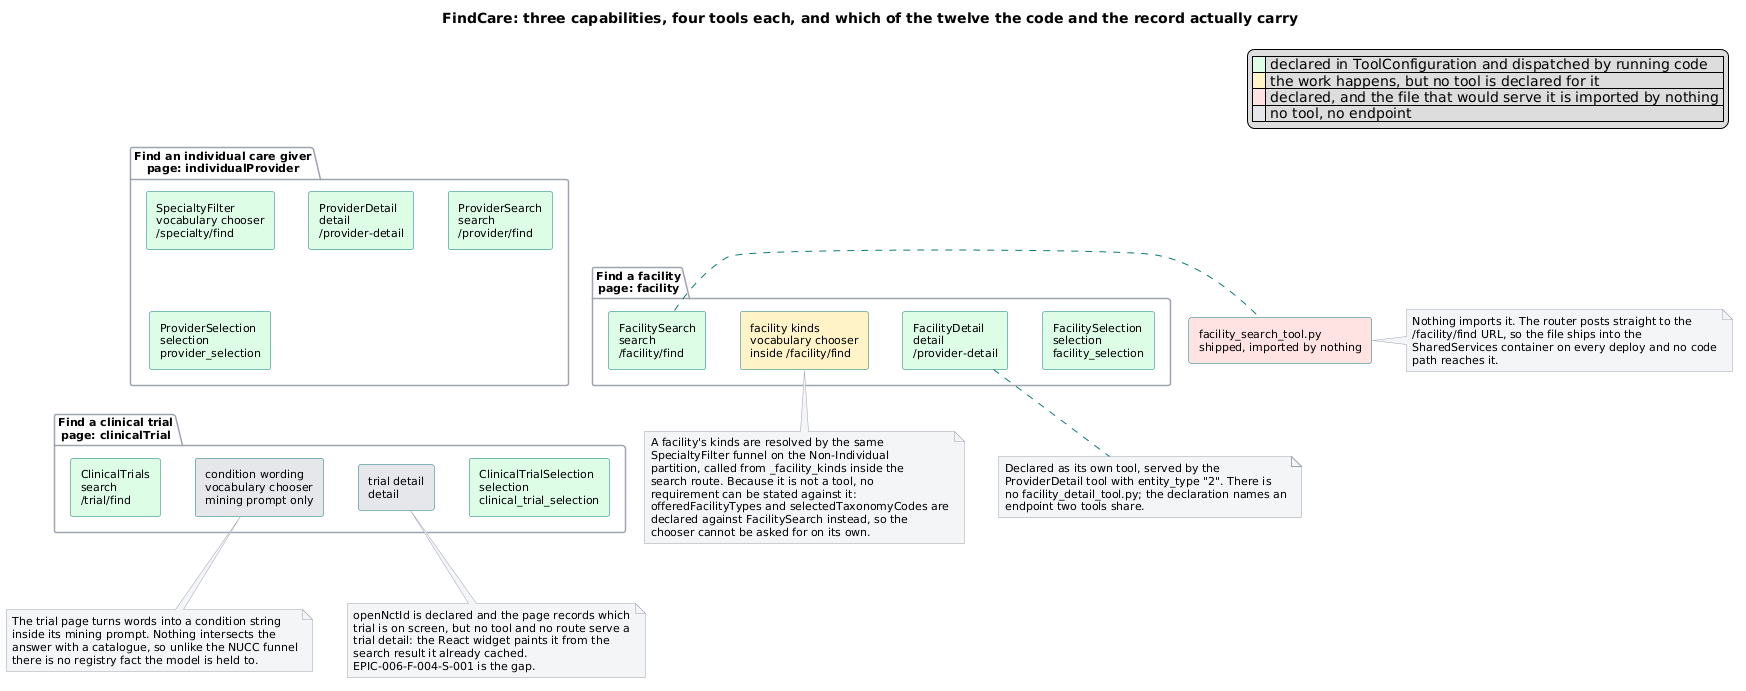

The diagram above was rendered by PlantUML. Its source (embedded in the PNG):
@startuml
skinparam shadowing false
skinparam defaultFontName Segoe UI
skinparam defaultFontSize 11
skinparam ArrowColor #0b7a75
skinparam ComponentBorderColor #0b7a75
skinparam DatabaseBorderColor #6b7280
skinparam NoteBackgroundColor #f3f4f6
skinparam NoteBorderColor #9ca3af

skinparam componentStyle rectangle
skinparam PackageBorderColor #9ca3af

title FindCare: three capabilities, four tools each, and which of the twelve the code and the record actually carry

legend top right
|<#dcfce7>   | declared in ToolConfiguration and dispatched by running code |
|<#fef3c7>   | the work happens, but no tool is declared for it |
|<#fee2e2>   | declared, and the file that would serve it is imported by nothing |
|<#e5e7eb>   | no tool, no endpoint |
endlegend

package "Find an individual care giver\npage: individualProvider" {
  component "ProviderSearch\nsearch\n/provider/find" as PS #dcfce7
  component "SpecialtyFilter\nvocabulary chooser\n/specialty/find" as SF #dcfce7
  component "ProviderDetail\ndetail\n/provider-detail" as PD #dcfce7
  component "ProviderSelection\nselection\nprovider_selection" as PSel #dcfce7
}

package "Find a facility\npage: facility" {
  component "FacilitySearch\nsearch\n/facility/find" as FS #dcfce7
  component "facility kinds\nvocabulary chooser\ninside /facility/find" as FVoc #fef3c7
  component "FacilityDetail\ndetail\n/provider-detail" as FD #dcfce7
  component "FacilitySelection\nselection\nfacility_selection" as FSel #dcfce7
}

package "Find a clinical trial\npage: clinicalTrial" {
  component "ClinicalTrials\nsearch\n/trial/find" as CT #dcfce7
  component "condition wording\nvocabulary chooser\nmining prompt only" as CVoc #e5e7eb
  component "trial detail\ndetail" as CD #e5e7eb
  component "ClinicalTrialSelection\nselection\nclinical_trial_selection" as CSel #dcfce7
}

component "facility_search_tool.py\nshipped, imported by nothing" as FSdead #fee2e2

FS .right. FSdead

' Stack the three subjects vertically so the grid is four across, not twelve.
PS -[hidden]down- FS
FS -[hidden]down- CT

note bottom of FVoc
  A facility's kinds are resolved by the same
  SpecialtyFilter funnel on the Non-Individual
  partition, called from _facility_kinds inside the
  search route. Because it is not a tool, no
  requirement can be stated against it:
  offeredFacilityTypes and selectedTaxonomyCodes are
  declared against FacilitySearch instead, so the
  chooser cannot be asked for on its own.
end note

note bottom of CVoc
  The trial page turns words into a condition string
  inside its mining prompt. Nothing intersects the
  answer with a catalogue, so unlike the NUCC funnel
  there is no registry fact the model is held to.
end note

note bottom of CD
  openNctId is declared and the page records which
  trial is on screen, but no tool and no route serve a
  trial detail: the React widget paints it from the
  search result it already cached.
  EPIC-006-F-004-S-001 is the gap.
end note

note right of FSdead
  Nothing imports it. The router posts straight to the
  /facility/find URL, so the file ships into the
  SharedServices container on every deploy and no code
  path reaches it.
end note

note bottom of FD
  Declared as its own tool, served by the
  ProviderDetail tool with entity_type "2". There is
  no facility_detail_tool.py; the declaration names an
  endpoint two tools share.
end note
@enduml